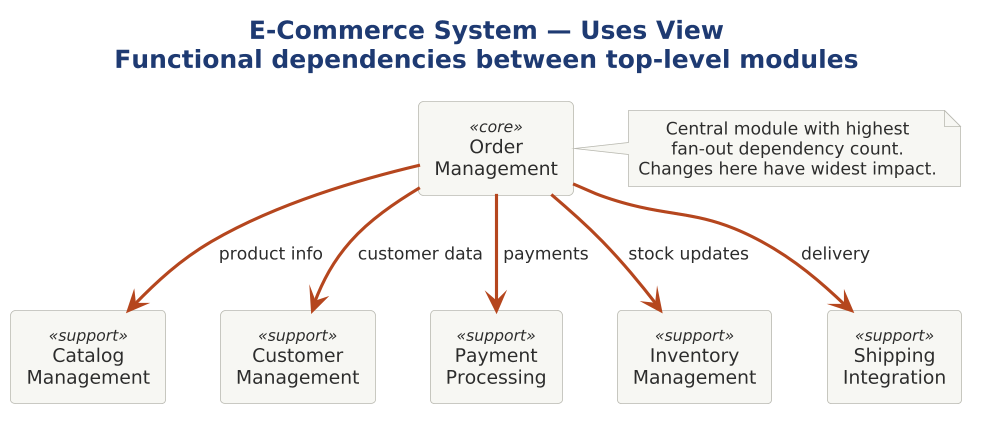

The diagram above was rendered by PlantUML. Its source (embedded in the PNG):
@startuml

scale 1.5625




title <b>E-Commerce System — Uses View</b>\nFunctional dependencies between top-level modules

!include ../../../../../../tooling/styles/plantuml/structural/component-diagram-style.iuml

rectangle "Order\nManagement" as OM <<core>>

rectangle "Catalog\nManagement" as CM <<support>>
rectangle "Customer\nManagement" as CU <<support>>
rectangle "Payment\nProcessing" as PP <<support>>
rectangle "Inventory\nManagement" as IM <<support>>
rectangle "Shipping\nIntegration" as SI <<support>>

OM -[$line_invalid,bold]down-> CM : " product info "
OM -[$line_invalid,bold]down-> CU : " customer data "
OM -[$line_invalid,bold]down-> PP : " payments "
OM -[$line_invalid,bold]down-> IM : " stock updates "
OM -[$line_invalid,bold]down-> SI : " delivery "

note right of OM
  Central module with highest
  fan-out dependency count.
  Changes here have widest impact.
end note
@enduml